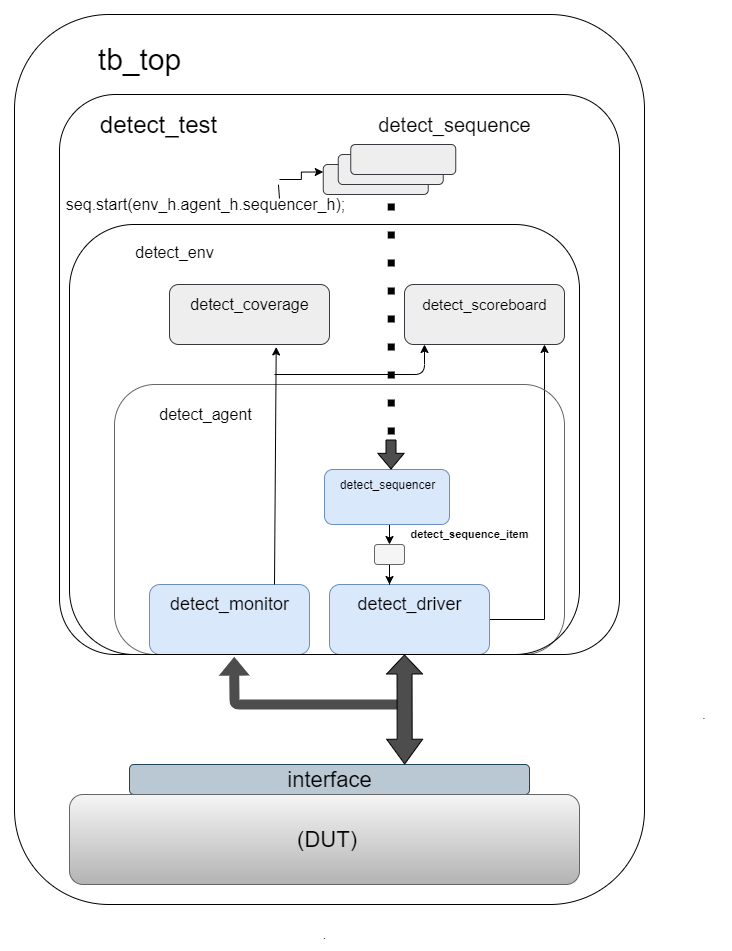

The diagram above was exported from draw.io. Its source (the exported page's mxGraphModel, read from the mxfile embedded in the PNG):
<mxGraphModel dx="1217" dy="1820" grid="1" gridSize="10" guides="1" tooltips="1" connect="1" arrows="1" fold="1" page="1" pageScale="1" pageWidth="850" pageHeight="1100" math="0" shadow="0">
  <root>
    <mxCell id="0" />
    <mxCell id="1" parent="0" />
    <mxCell id="_zTxgqVAv7bLmXHR3wC0-12" style="edgeStyle=orthogonalEdgeStyle;rounded=0;orthogonalLoop=1;jettySize=auto;html=1;exitX=0.5;exitY=1;exitDx=0;exitDy=0;entryX=0.5;entryY=0;entryDx=0;entryDy=0;" parent="1" source="_zTxgqVAv7bLmXHR3wC0-1" target="_zTxgqVAv7bLmXHR3wC0-11" edge="1">
      <mxGeometry relative="1" as="geometry" />
    </mxCell>
    <mxCell id="_zTxgqVAv7bLmXHR3wC0-1" value="" style="rounded=1;whiteSpace=wrap;html=1;fillColor=#dae8fc;strokeColor=#6c8ebf;" parent="1" vertex="1">
      <mxGeometry x="310" y="445" width="125" height="55" as="geometry" />
    </mxCell>
    <mxCell id="_zTxgqVAv7bLmXHR3wC0-5" value="&lt;font style=&quot;font-size: 12px;&quot;&gt;detect_sequencer&lt;/font&gt;" style="text;html=1;align=center;verticalAlign=middle;resizable=0;points=[];autosize=1;fontSize=12;" parent="1" vertex="1">
      <mxGeometry x="303" y="450" width="140" height="20" as="geometry" />
    </mxCell>
    <mxCell id="_zTxgqVAv7bLmXHR3wC0-17" style="edgeStyle=orthogonalEdgeStyle;rounded=0;orthogonalLoop=1;jettySize=auto;html=1;entryX=0.875;entryY=1;entryDx=0;entryDy=0;entryPerimeter=0;" parent="1" source="_zTxgqVAv7bLmXHR3wC0-6" target="_zTxgqVAv7bLmXHR3wC0-25" edge="1">
      <mxGeometry relative="1" as="geometry">
        <mxPoint x="530" y="330" as="targetPoint" />
        <Array as="points">
          <mxPoint x="530" y="595" />
        </Array>
      </mxGeometry>
    </mxCell>
    <mxCell id="_zTxgqVAv7bLmXHR3wC0-6" value="" style="rounded=1;whiteSpace=wrap;html=1;fillColor=#dae8fc;strokeColor=#6c8ebf;" parent="1" vertex="1">
      <mxGeometry x="315" y="560" width="160" height="70" as="geometry" />
    </mxCell>
    <mxCell id="_zTxgqVAv7bLmXHR3wC0-7" value="&lt;font style=&quot;font-size: 18px&quot;&gt;detect_driver&lt;/font&gt;" style="text;html=1;align=center;verticalAlign=middle;resizable=0;points=[];autosize=1;" parent="1" vertex="1">
      <mxGeometry x="315" y="570" width="160" height="20" as="geometry" />
    </mxCell>
    <mxCell id="_zTxgqVAv7bLmXHR3wC0-8" value="" style="rounded=1;whiteSpace=wrap;html=1;fillColor=#dae8fc;strokeColor=#6c8ebf;" parent="1" vertex="1">
      <mxGeometry x="135" y="560" width="160" height="70" as="geometry" />
    </mxCell>
    <mxCell id="_zTxgqVAv7bLmXHR3wC0-9" value="&lt;font style=&quot;font-size: 18px&quot;&gt;detect_monitor&lt;/font&gt;" style="text;html=1;align=center;verticalAlign=middle;resizable=0;points=[];autosize=1;" parent="1" vertex="1">
      <mxGeometry x="125" y="570" width="180" height="20" as="geometry" />
    </mxCell>
    <mxCell id="_zTxgqVAv7bLmXHR3wC0-15" style="edgeStyle=orthogonalEdgeStyle;rounded=0;orthogonalLoop=1;jettySize=auto;html=1;entryX=0.375;entryY=0;entryDx=0;entryDy=0;entryPerimeter=0;" parent="1" source="_zTxgqVAv7bLmXHR3wC0-11" target="_zTxgqVAv7bLmXHR3wC0-6" edge="1">
      <mxGeometry relative="1" as="geometry" />
    </mxCell>
    <mxCell id="_zTxgqVAv7bLmXHR3wC0-11" value="" style="rounded=1;whiteSpace=wrap;html=1;fillColor=#f5f5f5;strokeColor=#666666;fontColor=#333333;" parent="1" vertex="1">
      <mxGeometry x="360" y="520" width="30" height="20" as="geometry" />
    </mxCell>
    <mxCell id="_zTxgqVAv7bLmXHR3wC0-16" value="&lt;font style=&quot;font-size: 11px;&quot;&gt;detect_sequence_item&lt;/font&gt;" style="text;html=1;align=center;verticalAlign=middle;resizable=0;points=[];autosize=1;fontSize=11;fontStyle=1" parent="1" vertex="1">
      <mxGeometry x="375" y="500" width="160" height="20" as="geometry" />
    </mxCell>
    <mxCell id="_zTxgqVAv7bLmXHR3wC0-21" value="" style="rounded=1;whiteSpace=wrap;html=1;fillColor=none;strokeColor=none;" parent="1" vertex="1">
      <mxGeometry x="240" y="30" width="120" height="60" as="geometry" />
    </mxCell>
    <mxCell id="_zTxgqVAv7bLmXHR3wC0-22" value="" style="rounded=1;whiteSpace=wrap;html=1;gradientColor=#b3b3b3;strokeColor=#666666;fillColor=none;" parent="1" vertex="1">
      <mxGeometry x="100" y="360" width="450" height="270" as="geometry" />
    </mxCell>
    <mxCell id="_zTxgqVAv7bLmXHR3wC0-23" value="&lt;font style=&quot;font-size: 16px;&quot;&gt;detect_agent&lt;/font&gt;" style="text;html=1;align=center;verticalAlign=middle;resizable=0;points=[];autosize=1;fontSize=16;" parent="1" vertex="1">
      <mxGeometry x="116.25" y="380" width="150" height="20" as="geometry" />
    </mxCell>
    <mxCell id="_zTxgqVAv7bLmXHR3wC0-24" value="" style="rounded=1;whiteSpace=wrap;html=1;fillColor=#eeeeee;strokeColor=#36393d;" parent="1" vertex="1">
      <mxGeometry x="155" y="260" width="160" height="60" as="geometry" />
    </mxCell>
    <mxCell id="_zTxgqVAv7bLmXHR3wC0-25" value="" style="rounded=1;whiteSpace=wrap;html=1;fillColor=#eeeeee;strokeColor=#36393d;" parent="1" vertex="1">
      <mxGeometry x="390" y="260" width="160" height="60" as="geometry" />
    </mxCell>
    <mxCell id="_zTxgqVAv7bLmXHR3wC0-26" value="&lt;font style=&quot;font-size: 16px;&quot;&gt;detect_coverage&lt;/font&gt;" style="text;html=1;align=center;verticalAlign=middle;resizable=0;points=[];autosize=1;fontSize=16;" parent="1" vertex="1">
      <mxGeometry x="150" y="270" width="170" height="20" as="geometry" />
    </mxCell>
    <mxCell id="_zTxgqVAv7bLmXHR3wC0-27" value="&lt;font style=&quot;font-size: 15px;&quot;&gt;detect_scoreboard&lt;/font&gt;" style="text;html=1;align=center;verticalAlign=middle;resizable=0;points=[];autosize=1;fontSize=15;" parent="1" vertex="1">
      <mxGeometry x="385" y="270" width="170" height="20" as="geometry" />
    </mxCell>
    <mxCell id="_zTxgqVAv7bLmXHR3wC0-31" value="" style="endArrow=classic;html=1;entryX=0.125;entryY=1;entryDx=0;entryDy=0;entryPerimeter=0;" parent="1" target="_zTxgqVAv7bLmXHR3wC0-25" edge="1">
      <mxGeometry width="50" height="50" relative="1" as="geometry">
        <mxPoint x="260" y="350" as="sourcePoint" />
        <mxPoint x="410" y="330" as="targetPoint" />
        <Array as="points">
          <mxPoint x="410" y="350" />
        </Array>
      </mxGeometry>
    </mxCell>
    <mxCell id="_zTxgqVAv7bLmXHR3wC0-33" value="" style="rounded=1;whiteSpace=wrap;html=1;fillColor=none;" parent="1" vertex="1">
      <mxGeometry x="55" y="200" width="510" height="430" as="geometry" />
    </mxCell>
    <mxCell id="_zTxgqVAv7bLmXHR3wC0-34" value="&lt;font style=&quot;font-size: 16px;&quot;&gt;detect_env&lt;/font&gt;" style="text;html=1;align=center;verticalAlign=middle;resizable=0;points=[];autosize=1;fontSize=16;" parent="1" vertex="1">
      <mxGeometry x="95" y="218" width="130" height="20" as="geometry" />
    </mxCell>
    <mxCell id="_zTxgqVAv7bLmXHR3wC0-37" value="" style="rounded=1;whiteSpace=wrap;html=1;fillColor=#eeeeee;strokeColor=#36393d;" parent="1" vertex="1">
      <mxGeometry x="308.75" y="140" width="105" height="30" as="geometry" />
    </mxCell>
    <mxCell id="_zTxgqVAv7bLmXHR3wC0-38" value="" style="rounded=1;whiteSpace=wrap;html=1;fillColor=#eeeeee;strokeColor=#36393d;" parent="1" vertex="1">
      <mxGeometry x="323.75" y="130" width="105" height="30" as="geometry" />
    </mxCell>
    <mxCell id="_zTxgqVAv7bLmXHR3wC0-39" value="" style="rounded=1;whiteSpace=wrap;html=1;fillColor=#eeeeee;strokeColor=#36393d;" parent="1" vertex="1">
      <mxGeometry x="336.25" y="120" width="105" height="30" as="geometry" />
    </mxCell>
    <mxCell id="_zTxgqVAv7bLmXHR3wC0-40" value="&lt;font style=&quot;font-size: 20px&quot;&gt;detect_sequence&lt;/font&gt;" style="text;html=1;align=center;verticalAlign=middle;resizable=0;points=[];autosize=1;" parent="1" vertex="1">
      <mxGeometry x="335" y="90" width="210" height="20" as="geometry" />
    </mxCell>
    <mxCell id="_zTxgqVAv7bLmXHR3wC0-42" style="edgeStyle=orthogonalEdgeStyle;rounded=0;orthogonalLoop=1;jettySize=auto;html=1;entryX=0;entryY=0.25;entryDx=0;entryDy=0;" parent="1" target="_zTxgqVAv7bLmXHR3wC0-37" edge="1">
      <mxGeometry relative="1" as="geometry">
        <mxPoint x="265" y="155" as="sourcePoint" />
      </mxGeometry>
    </mxCell>
    <mxCell id="_zTxgqVAv7bLmXHR3wC0-41" value="&lt;font style=&quot;font-size: 16px&quot;&gt;seq.start(env_h.agent_h.sequencer_h);&lt;/font&gt;" style="text;html=1;align=center;verticalAlign=middle;resizable=0;points=[];autosize=1;" parent="1" vertex="1">
      <mxGeometry x="46.25" y="170" width="290" height="20" as="geometry" />
    </mxCell>
    <mxCell id="_zTxgqVAv7bLmXHR3wC0-44" value="" style="shape=flexArrow;endArrow=classic;html=1;endWidth=15.333333333333334;endSize=4.89;fillColor=#4D4D4D;" parent="1" edge="1">
      <mxGeometry width="50" height="50" relative="1" as="geometry">
        <mxPoint x="376.5" y="415" as="sourcePoint" />
        <mxPoint x="376.5" y="445" as="targetPoint" />
      </mxGeometry>
    </mxCell>
    <mxCell id="_zTxgqVAv7bLmXHR3wC0-45" value="" style="rounded=1;whiteSpace=wrap;html=1;fillColor=#bac8d3;strokeColor=#23445d;" parent="1" vertex="1">
      <mxGeometry x="115" y="740" width="400" height="30" as="geometry" />
    </mxCell>
    <mxCell id="_zTxgqVAv7bLmXHR3wC0-46" value="&lt;font style=&quot;font-size: 22px&quot;&gt;interface&lt;/font&gt;" style="text;html=1;align=center;verticalAlign=middle;resizable=0;points=[];autosize=1;" parent="1" vertex="1">
      <mxGeometry x="265" y="745" width="100" height="20" as="geometry" />
    </mxCell>
    <mxCell id="_zTxgqVAv7bLmXHR3wC0-47" value="" style="shape=flexArrow;endArrow=classic;html=1;fillColor=#4D4D4D;strokeColor=none;entryX=0.312;entryY=1.003;entryDx=0;entryDy=0;entryPerimeter=0;" parent="1" target="Y-LPYW2SQROk9tkXFU0W-2" edge="1">
      <mxGeometry width="50" height="50" relative="1" as="geometry">
        <mxPoint x="385" y="680" as="sourcePoint" />
        <mxPoint x="220" y="640" as="targetPoint" />
        <Array as="points">
          <mxPoint x="220" y="680" />
        </Array>
      </mxGeometry>
    </mxCell>
    <mxCell id="_zTxgqVAv7bLmXHR3wC0-48" value="" style="shape=flexArrow;endArrow=classic;startArrow=classic;html=1;strokeColor=#000000;fillColor=#4D4D4D;width=15;startSize=7.92;endSize=6;exitX=0.688;exitY=0;exitDx=0;exitDy=0;exitPerimeter=0;" parent="1" source="_zTxgqVAv7bLmXHR3wC0-45" edge="1">
      <mxGeometry width="50" height="50" relative="1" as="geometry">
        <mxPoint x="390.5" y="730" as="sourcePoint" />
        <mxPoint x="390" y="630" as="targetPoint" />
      </mxGeometry>
    </mxCell>
    <mxCell id="_zTxgqVAv7bLmXHR3wC0-49" value="&lt;font style=&quot;font-size: 22px&quot;&gt;&amp;nbsp;(DUT)&lt;/font&gt;" style="rounded=1;whiteSpace=wrap;html=1;gradientColor=#b3b3b3;fillColor=#f5f5f5;strokeColor=#666666;" parent="1" vertex="1">
      <mxGeometry x="55" y="770" width="510" height="90" as="geometry" />
    </mxCell>
    <mxCell id="_zTxgqVAv7bLmXHR3wC0-50" value="" style="rounded=1;whiteSpace=wrap;html=1;fillColor=none;" parent="1" vertex="1">
      <mxGeometry y="-10" width="630" height="890" as="geometry" />
    </mxCell>
    <mxCell id="_zTxgqVAv7bLmXHR3wC0-51" value="&lt;font style=&quot;font-size: 30px&quot;&gt;tb_top&lt;/font&gt;" style="text;html=1;align=center;verticalAlign=middle;resizable=0;points=[];autosize=1;" parent="1" vertex="1">
      <mxGeometry x="75" y="20" width="100" height="30" as="geometry" />
    </mxCell>
    <mxCell id="_zTxgqVAv7bLmXHR3wC0-52" value="." style="text;html=1;strokeColor=none;fillColor=none;align=center;verticalAlign=middle;whiteSpace=wrap;rounded=0;" parent="1" vertex="1">
      <mxGeometry x="670" y="680" width="40" height="20" as="geometry" />
    </mxCell>
    <mxCell id="_zTxgqVAv7bLmXHR3wC0-53" value="." style="text;html=1;align=center;verticalAlign=middle;resizable=0;points=[];autosize=1;" parent="1" vertex="1">
      <mxGeometry x="300" y="900" width="20" height="20" as="geometry" />
    </mxCell>
    <mxCell id="Y-LPYW2SQROk9tkXFU0W-1" value="" style="endArrow=classic;html=1;entryX=0.667;entryY=1.041;entryDx=0;entryDy=0;entryPerimeter=0;" parent="1" target="_zTxgqVAv7bLmXHR3wC0-24" edge="1">
      <mxGeometry width="50" height="50" relative="1" as="geometry">
        <mxPoint x="260" y="560" as="sourcePoint" />
        <mxPoint x="310" y="510" as="targetPoint" />
      </mxGeometry>
    </mxCell>
    <mxCell id="Y-LPYW2SQROk9tkXFU0W-2" value="" style="rounded=1;whiteSpace=wrap;html=1;fillColor=none;arcSize=10;" parent="1" vertex="1">
      <mxGeometry x="45" y="70" width="560" height="560" as="geometry" />
    </mxCell>
    <mxCell id="Y-LPYW2SQROk9tkXFU0W-3" value="&lt;font style=&quot;font-size: 24px&quot;&gt;detect_test&lt;/font&gt;" style="text;html=1;align=center;verticalAlign=middle;resizable=0;points=[];autosize=1;" parent="1" vertex="1">
      <mxGeometry x="49" y="90" width="190" height="20" as="geometry" />
    </mxCell>
    <mxCell id="Y-LPYW2SQROk9tkXFU0W-4" value="" style="endArrow=none;dashed=1;html=1;dashPattern=1 3;strokeWidth=7;entryX=0.614;entryY=0.179;entryDx=0;entryDy=0;entryPerimeter=0;jumpSize=12;endSize=6;" parent="1" edge="1">
      <mxGeometry width="50" height="50" relative="1" as="geometry">
        <mxPoint x="376.75" y="410" as="sourcePoint" />
        <mxPoint x="376.84000000000015" y="170.24" as="targetPoint" />
      </mxGeometry>
    </mxCell>
    <mxCell id="1eKQBeaPqPcoeWwIOURg-1" value="" style="endArrow=none;html=1;entryX=0.391;entryY=0.161;entryDx=0;entryDy=0;entryPerimeter=0;" parent="1" target="Y-LPYW2SQROk9tkXFU0W-2" edge="1">
      <mxGeometry width="50" height="50" relative="1" as="geometry">
        <mxPoint x="265" y="174" as="sourcePoint" />
        <mxPoint x="265.25" y="163.92000000000002" as="targetPoint" />
      </mxGeometry>
    </mxCell>
  </root>
</mxGraphModel>